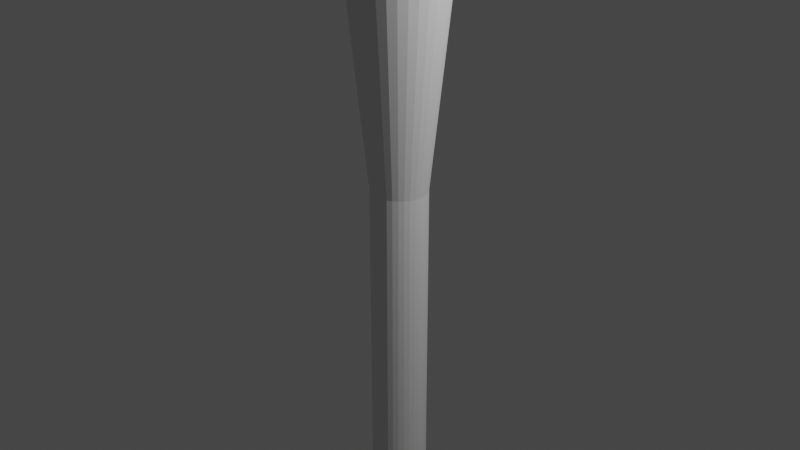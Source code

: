 # Source: barrel_edge_selected_Edge_Bevel_torch.blend  (saved by Blender 3.2.14; exported with 4.5.12 LTS)
import bpy
from mathutils import Matrix  # noqa: F401  (used for matrix-valued properties, if any)

bpy.ops.wm.read_factory_settings(use_empty=True)
scene = bpy.context.scene
scene.name = 'Scene'

# ---- collections
col_collection = bpy.data.collections.new('Collection'); scene.collection.children.link(col_collection)

# ---- world
world_world = bpy.data.worlds.new('World'); scene.world = world_world
world_world.use_nodes = True; world_world.node_tree.nodes.clear()
_N = world_world.node_tree.nodes; _L = world_world.node_tree.links
n0 = _N.new('ShaderNodeOutputWorld'); n0.name = 'World Output'; n0.location = (300, 300)
n1 = _N.new('ShaderNodeBackground'); n1.name = 'Background'; n1.location = (10, 300)
n1.inputs[0].default_value = (0.05088, 0.05088, 0.05088, 1.0)
_L.new(n1.outputs[0], n0.inputs[0])
n0.is_active_output = True
world_world.color = (0.05088, 0.05088, 0.05088)
world_world.use_sun_shadow = False
world_world.sun_shadow_jitter_overblur = 0.0

# ---- cameras
cam_camera = bpy.data.cameras.new('Camera')
cam_camera.clip_end = 100.0
cam_camera.ortho_scale = 7.314

# ---- lights
light_light = bpy.data.lights.new('Light', 'POINT')
light_light.transmission_factor = 0.0
light_light.energy = 1000.0
light_light.shadow_soft_size = 0.1
light_light.shadow_maximum_resolution = 0.006
light_light.use_absolute_resolution = True

# ---- meshes
me_cylinder = bpy.data.meshes.new('Cylinder')
me_cylinder.from_pydata([(0.0, 1.0, -1.0), (0.0, 1.0, 1.0), (0.1951, 0.9808, -1.0), (0.1951, 0.9808, 1.0), (0.3827, 0.9239, -1.0), (0.3827, 0.9239, 1.0), (0.5556, 0.8315, -1.0), (0.5556, 0.8315, 1.0), (0.7071, 0.7071, -1.0), (0.7071, 0.7071, 1.0), (0.8315, 0.5556, -1.0), (0.8315, 0.5556, 1.0), (0.9239, 0.3827, -1.0), (0.9239, 0.3827, 1.0), (0.9808, 0.1951, -1.0), (0.9808, 0.1951, 1.0), (1.0, -4.371e-08, -1.0), (1.0, -4.371e-08, 1.0), (0.9808, -0.1951, -1.0), (0.9808, -0.1951, 1.0), (0.9239, -0.3827, -1.0), (0.9239, -0.3827, 1.0), (0.8315, -0.5556, -1.0), (0.8315, -0.5556, 1.0), (0.7071, -0.7071, -1.0), (0.7071, -0.7071, 1.0), (0.5556, -0.8315, -1.0), (0.5556, -0.8315, 1.0), (0.3827, -0.9239, -1.0), (0.3827, -0.9239, 1.0), (0.1951, -0.9808, -1.0), (0.1951, -0.9808, 1.0), (-8.742e-08, -1.0, -1.0), (-8.742e-08, -1.0, 1.0), (-0.1951, -0.9808, -1.0), (-0.1951, -0.9808, 1.0), (-0.3827, -0.9239, -1.0), (-0.3827, -0.9239, 1.0), (-0.5556, -0.8315, -1.0), (-0.5556, -0.8315, 1.0), (-0.7071, -0.7071, -1.0), (-0.7071, -0.7071, 1.0), (-0.8315, -0.5556, -1.0), (-0.8315, -0.5556, 1.0), (-0.9239, -0.3827, -1.0), (-0.9239, -0.3827, 1.0), (-0.9808, -0.1951, -1.0), (-0.9808, -0.1951, 1.0), (-1.0, 1.192e-08, -1.0), (-1.0, 1.192e-08, 1.0), (-0.9808, 0.1951, -1.0), (-0.9808, 0.1951, 1.0), (-0.9239, 0.3827, -1.0), (-0.9239, 0.3827, 1.0), (-0.8315, 0.5556, -1.0), (-0.8315, 0.5556, 1.0), (-0.7071, 0.7071, -1.0), (-0.7071, 0.7071, 1.0), (-0.5556, 0.8315, -1.0), (-0.5556, 0.8315, 1.0), (-0.3827, 0.9239, -1.0), (-0.3827, 0.9239, 1.0), (-0.1951, 0.9808, -1.0), (-0.1951, 0.9808, 1.0), (0.2476, 1.245, 1.0), (3.59e-08, 1.269, 1.0), (3.59e-08, 1.269, 0.9741), (0.4856, 1.172, 1.0), (0.705, 1.055, 1.0), (0.8973, 0.8973, 1.0), (1.055, 0.705, 1.0), (1.172, 0.4856, 1.0), (1.245, 0.2476, 1.0), (1.269, -5.14e-08, 1.0), (1.245, -0.2476, 1.0), (1.172, -0.4856, 1.0), (1.055, -0.705, 1.0), (0.8973, -0.8973, 1.0), (0.705, -1.055, 1.0), (0.4856, -1.172, 1.0), (0.2476, -1.245, 1.0), (-1.015e-07, -1.269, 1.0), (-0.2476, -1.245, 1.0), (-0.4856, -1.172, 1.0), (-0.705, -1.055, 1.0), (-0.8973, -0.8973, 1.0), (-1.055, -0.705, 1.0), (-1.172, -0.4856, 1.0), (-1.245, -0.2476, 1.0), (-1.269, 1.192e-08, 1.0), (-1.245, 0.2476, 1.0), (-1.172, 0.4856, 1.0), (-1.055, 0.705, 1.0), (-0.8973, 0.8973, 1.0), (-0.705, 1.055, 1.0), (-0.4856, 1.172, 1.0), (-0.2476, 1.245, 1.0), (0.2476, 1.245, 0.9741), (0.4856, 1.172, 0.9741), (0.705, 1.055, 0.9741), (0.8973, 0.8973, 0.9741), (1.055, 0.705, 0.9741), (1.172, 0.4856, 0.9741), (1.245, 0.2476, 0.9741), (1.269, -5.14e-08, 0.9741), (1.245, -0.2476, 0.9741), (1.172, -0.4856, 0.9741), (1.055, -0.705, 0.9741), (0.8973, -0.8973, 0.9741), (0.705, -1.055, 0.9741), (0.4856, -1.172, 0.9741), (0.2476, -1.245, 0.9741), (-1.015e-07, -1.269, 0.9741), (-0.2476, -1.245, 0.9741), (-0.4856, -1.172, 0.9741), (-0.705, -1.055, 0.9741), (-0.8973, -0.8973, 0.9741), (-1.055, -0.705, 0.9741), (-1.172, -0.4856, 0.9741), (-1.245, -0.2476, 0.9741), (-1.269, 1.192e-08, 0.9741), (-1.245, 0.2476, 0.9741), (-1.172, 0.4856, 0.9741), (-1.055, 0.705, 0.9741), (-0.8973, 0.8973, 0.9741), (-0.705, 1.055, 0.9741), (-0.4856, 1.172, 0.9741), (-0.2476, 1.245, 0.9741), (1.159e-07, 1.868, 0.9741), (0.0, 1.0, 0.1101), (0.1951, 0.9808, 0.1101), (0.3645, 1.832, 0.9741), (0.3827, 0.9239, 0.1101), (0.7149, 1.726, 0.9741), (0.5556, 0.8315, 0.1101), (1.038, 1.553, 0.9741), (0.7071, 0.7071, 0.1101), (1.321, 1.321, 0.9741), (0.8315, 0.5556, 0.1101), (1.553, 1.038, 0.9741), (0.9239, 0.3827, 0.1101), (1.726, 0.7149, 0.9741), (0.9808, 0.1951, 0.1101), (1.832, 0.3645, 0.9741), (1.0, -4.371e-08, 0.1101), (1.868, -6.854e-08, 0.9741), (0.9808, -0.1951, 0.1101), (1.832, -0.3645, 0.9741), (0.9239, -0.3827, 0.1101), (1.726, -0.7149, 0.9741), (0.8315, -0.5556, 0.1101), (1.553, -1.038, 0.9741), (0.7071, -0.7071, 0.1101), (1.321, -1.321, 0.9741), (0.5556, -0.8315, 0.1101), (1.038, -1.553, 0.9741), (0.3827, -0.9239, 0.1101), (0.7149, -1.726, 0.9741), (0.1951, -0.9808, 0.1101), (0.3645, -1.832, 0.9741), (-8.742e-08, -1.0, 0.1101), (-1.329e-07, -1.868, 0.9741), (-0.1951, -0.9808, 0.1101), (-0.3645, -1.832, 0.9741), (-0.3827, -0.9239, 0.1101), (-0.7149, -1.726, 0.9741), (-0.5556, -0.8315, 0.1101), (-1.038, -1.553, 0.9741), (-0.7071, -0.7071, 0.1101), (-1.321, -1.321, 0.9741), (-0.8315, -0.5556, 0.1101), (-1.553, -1.038, 0.9741), (-0.9239, -0.3827, 0.1101), (-1.726, -0.7149, 0.9741), (-0.9808, -0.1951, 0.1101), (-1.832, -0.3645, 0.9741), (-1.0, 1.192e-08, 0.1101), (-1.868, 1.192e-08, 0.9741), (-0.9808, 0.1951, 0.1101), (-1.832, 0.3645, 0.9741), (-0.9239, 0.3827, 0.1101), (-1.726, 0.7149, 0.9741), (-0.8315, 0.5556, 0.1101), (-1.553, 1.038, 0.9741), (-0.7071, 0.7071, 0.1101), (-1.321, 1.321, 0.9741), (-0.5556, 0.8315, 0.1101), (-1.038, 1.553, 0.9741), (-0.3827, 0.9239, 0.1101), (-0.7149, 1.726, 0.9741), (-0.1951, 0.9808, 0.1101), (-0.3645, 1.832, 0.9741)], [], [(46, 174, 176, 48), (21, 23, 76, 75), (179, 177, 120, 121), (3, 5, 67, 64), (55, 57, 93, 92), (48, 176, 178, 50), (37, 39, 84, 83), (52, 180, 182, 54), (19, 21, 75, 74), (54, 182, 184, 56), (128, 191, 127, 66), (53, 55, 92, 91), (56, 184, 186, 58), (1, 3, 64, 65), (4, 132, 134, 6), (35, 37, 83, 82), (58, 186, 188, 60), (17, 19, 74, 73), (6, 134, 136, 8), (60, 188, 190, 62), (8, 136, 138, 10), (51, 53, 91, 90), (10, 138, 140, 12), (33, 35, 82, 81), (2, 130, 132, 4), (15, 17, 73, 72), (12, 140, 142, 14), (14, 142, 144, 16), (49, 51, 90, 89), (16, 144, 146, 18), (31, 33, 81, 80), (131, 128, 66, 97), (191, 189, 126, 127), (189, 187, 125, 126), (187, 185, 124, 125), (185, 183, 123, 124), (183, 181, 122, 123), (181, 179, 121, 122), (50, 178, 180, 52), (177, 175, 119, 120), (175, 173, 118, 119), (173, 171, 117, 118), (171, 169, 116, 117), (169, 167, 115, 116), (167, 165, 114, 115), (165, 163, 113, 114), (163, 161, 112, 113), (161, 159, 111, 112), (159, 157, 110, 111), (157, 155, 109, 110), (155, 153, 108, 109), (153, 151, 107, 108), (151, 149, 106, 107), (149, 147, 105, 106), (147, 145, 104, 105), (145, 143, 103, 104), (143, 141, 102, 103), (141, 139, 101, 102), (139, 137, 100, 101), (137, 135, 99, 100), (135, 133, 98, 99), (133, 131, 97, 98), (62, 190, 129, 0), (66, 65, 64, 97), (97, 64, 67, 98), (98, 67, 68, 99), (99, 68, 69, 100), (100, 69, 70, 101), (101, 70, 71, 102), (102, 71, 72, 103), (103, 72, 73, 104), (104, 73, 74, 105), (105, 74, 75, 106), (106, 75, 76, 107), (107, 76, 77, 108), (108, 77, 78, 109), (109, 78, 79, 110), (110, 79, 80, 111), (111, 80, 81, 112), (112, 81, 82, 113), (113, 82, 83, 114), (114, 83, 84, 115), (115, 84, 85, 116), (116, 85, 86, 117), (117, 86, 87, 118), (118, 87, 88, 119), (119, 88, 89, 120), (120, 89, 90, 121), (121, 90, 91, 122), (122, 91, 92, 123), (123, 92, 93, 124), (124, 93, 94, 125), (125, 94, 95, 126), (126, 95, 96, 127), (127, 96, 65, 66), (39, 41, 85, 84), (44, 172, 174, 46), (57, 59, 94, 93), (42, 170, 172, 44), (5, 7, 68, 67), (23, 25, 77, 76), (40, 168, 170, 42), (41, 43, 86, 85), (38, 166, 168, 40), (59, 61, 95, 94), (7, 9, 69, 68), (36, 164, 166, 38), (25, 27, 78, 77), (34, 162, 164, 36), (43, 45, 87, 86), (32, 160, 162, 34), (61, 63, 96, 95), (9, 11, 70, 69), (30, 158, 160, 32), (27, 29, 79, 78), (28, 156, 158, 30), (45, 47, 88, 87), (26, 154, 156, 28), (63, 1, 65, 96), (24, 152, 154, 26), (11, 13, 71, 70), (29, 31, 80, 79), (22, 150, 152, 24), (47, 49, 89, 88), (20, 148, 150, 22), (18, 146, 148, 20), (13, 15, 72, 71), (191, 128, 129, 190), (189, 191, 190, 188), (187, 189, 188, 186), (185, 187, 186, 184), (183, 185, 184, 182), (181, 183, 182, 180), (179, 181, 180, 178), (177, 179, 178, 176), (175, 177, 176, 174), (173, 175, 174, 172), (171, 173, 172, 170), (169, 171, 170, 168), (167, 169, 168, 166), (165, 167, 166, 164), (163, 165, 164, 162), (161, 163, 162, 160), (159, 161, 160, 158), (157, 159, 158, 156), (155, 157, 156, 154), (153, 155, 154, 152), (151, 153, 152, 150), (149, 151, 150, 148), (147, 149, 148, 146), (145, 147, 146, 144), (143, 145, 144, 142), (141, 143, 142, 140), (139, 141, 140, 138), (137, 139, 138, 136), (135, 137, 136, 134), (133, 135, 134, 132), (131, 133, 132, 130), (128, 131, 130, 129), (0, 129, 130, 2)])
_uv = me_cylinder.uv_layers.new(name='UVMap')
_uv.uv.foreach_set('vector', [0.2812, 0.5, 0.2812, 0.7775, 0.25, 0.7775, 0.25, 0.5, 0.4717, 0.1582, 0.4496, 0.1167, 0.4496, 0.1167, 0.4717, 0.1582, 0.2095, 0.9935, 0.2592, 0.9935, 0.25, 0.9935, 0.2188, 0.9935, 0.2968, 0.4854, 0.3418, 0.4717, 0.3418, 0.4717, 0.2968, 0.4854, 0.05045, 0.3833, 0.08029, 0.4197, 0.08029, 0.4197, 0.05045, 0.3833, 0.25, 0.5, 0.25, 0.7775, 0.2188, 0.7775, 0.2188, 0.5, 0.1582, 0.02827, 0.1167, 0.05045, 0.1167, 0.05045, 0.1582, 0.02827, 0.1875, 0.5, 0.1875, 0.7775, 0.1562, 0.7775, 0.1562, 0.5, 0.4854, 0.2032, 0.4717, 0.1582, 0.4717, 0.1582, 0.4854, 0.2032, 0.1562, 0.5, 0.1562, 0.7775, 0.125, 0.7775, 0.125, 0.5, 0.001198, 0.9935, 0.04047, 0.9935, 0.03125, 0.9935, 0.0, 0.9935, 0.02827, 0.3418, 0.05045, 0.3833, 0.05045, 0.3833, 0.02827, 0.3418, 0.125, 0.5, 0.125, 0.7775, 0.09375, 0.7775, 0.09375, 0.5, 0.25, 0.49, 0.2968, 0.4854, 0.2968, 0.4854, 0.25, 0.49, 0.9375, 0.5, 0.9375, 0.7775, 0.9062, 0.7775, 0.9062, 0.5, 0.2032, 0.01461, 0.1582, 0.02827, 0.1582, 0.02827, 0.2032, 0.01461, 0.09375, 0.5, 0.09375, 0.7775, 0.0625, 0.7775, 0.0625, 0.5, 0.49, 0.25, 0.4854, 0.2032, 0.4854, 0.2032, 0.49, 0.25, 0.9062, 0.5, 0.9062, 0.7775, 0.875, 0.7775, 0.875, 0.5, 0.0625, 0.5, 0.0625, 0.7775, 0.03125, 0.7775, 0.03125, 0.5, 0.875, 0.5, 0.875, 0.7775, 0.8438, 0.7775, 0.8438, 0.5, 0.01461, 0.2968, 0.02827, 0.3418, 0.02827, 0.3418, 0.01461, 0.2968, 0.8438, 0.5, 0.8438, 0.7775, 0.8125, 0.7775, 0.8125, 0.5, 0.25, 0.01, 0.2032, 0.01461, 0.2032, 0.01461, 0.25, 0.01, 0.9688, 0.5, 0.9688, 0.7775, 0.9375, 0.7775, 0.9375, 0.5, 0.4854, 0.2968, 0.49, 0.25, 0.49, 0.25, 0.4854, 0.2968, 0.8125, 0.5, 0.8125, 0.7775, 0.7812, 0.7775, 0.7812, 0.5, 0.7812, 0.5, 0.7812, 0.7775, 0.75, 0.7775, 0.75, 0.5, 0.01, 0.25, 0.01461, 0.2968, 0.01461, 0.2968, 0.01, 0.25, 0.75, 0.5, 0.75, 0.7775, 0.7188, 0.7775, 0.7188, 0.5, 0.2968, 0.01461, 0.25, 0.01, 0.25, 0.01, 0.2968, 0.01461, 0.9595, 0.9935, 1.001, 0.9935, 1.0, 0.9935, 0.9688, 0.9935, 0.02203, 0.9935, 0.07172, 0.9935, 0.0625, 0.9935, 0.03125, 0.9935, 0.05328, 0.9935, 0.103, 0.9935, 0.09375, 0.9935, 0.0625, 0.9935, 0.08453, 0.9935, 0.1342, 0.9935, 0.125, 0.9935, 0.09375, 0.9935, 0.1158, 0.9935, 0.1655, 0.9935, 0.1562, 0.9935, 0.125, 0.9935, 0.147, 0.9935, 0.1967, 0.9935, 0.1875, 0.9935, 0.1562, 0.9935, 0.1783, 0.9935, 0.228, 0.9935, 0.2188, 0.9935, 0.1875, 0.9935, 0.2188, 0.5, 0.2188, 0.7775, 0.1875, 0.7775, 0.1875, 0.5, 0.2408, 0.9935, 0.2905, 0.9935, 0.2812, 0.9935, 0.25, 0.9935, 0.272, 0.9935, 0.3217, 0.9935, 0.3125, 0.9935, 0.2812, 0.9935, 0.3033, 0.9935, 0.353, 0.9935, 0.3438, 0.9935, 0.3125, 0.9935, 0.3345, 0.9935, 0.3842, 0.9935, 0.375, 0.9935, 0.3438, 0.9935, 0.3658, 0.9935, 0.4155, 0.9935, 0.4062, 0.9935, 0.375, 0.9935, 0.397, 0.9935, 0.4467, 0.9935, 0.4375, 0.9935, 0.4062, 0.9935, 0.4283, 0.9935, 0.478, 0.9935, 0.4688, 0.9935, 0.4375, 0.9935, 0.4595, 0.9935, 0.4205, 0.9935, 0.5, 0.9935, 0.4688, 0.9935, 0.4956, 0.9935, 0.5405, 0.9935, 0.5312, 0.9935, 0.5, 0.9935, 0.522, 0.9935, 0.5717, 0.9935, 0.5625, 0.9935, 0.5312, 0.9935, 0.5533, 0.9935, 0.603, 0.9935, 0.5938, 0.9935, 0.5625, 0.9935, 0.5845, 0.9935, 0.6342, 0.9935, 0.625, 0.9935, 0.5938, 0.9935, 0.6158, 0.9935, 0.6655, 0.9935, 0.6562, 0.9935, 0.625, 0.9935, 0.647, 0.9935, 0.6967, 0.9935, 0.6875, 0.9935, 0.6562, 0.9935, 0.6783, 0.9935, 0.728, 0.9935, 0.7188, 0.9935, 0.6875, 0.9935, 0.7095, 0.9935, 0.7592, 0.9935, 0.75, 0.9935, 0.7188, 0.9935, 0.7408, 0.9935, 0.7905, 0.9935, 0.7812, 0.9935, 0.75, 0.9935, 0.772, 0.9935, 0.8217, 0.9935, 0.8125, 0.9935, 0.7812, 0.9935, 0.8033, 0.9935, 0.853, 0.9935, 0.8438, 0.9935, 0.8125, 0.9935, 0.8345, 0.9935, 0.8842, 0.9935, 0.875, 0.9935, 0.8438, 0.9935, 0.8658, 0.9935, 0.9155, 0.9935, 0.9062, 0.9935, 0.875, 0.9935, 0.897, 0.9935, 0.9467, 0.9935, 0.9375, 0.9935, 0.9062, 0.9935, 0.9283, 0.9935, 0.978, 0.9935, 0.9688, 0.9935, 0.9375, 0.9935, 0.03125, 0.5, 0.03125, 0.7775, 0.0, 0.7775, 0.0, 0.5, 1.0, 0.9935, 1.0, 1.0, 0.9688, 1.0, 0.9688, 0.9935, 0.9688, 0.9935, 0.9688, 1.0, 0.9375, 1.0, 0.9375, 0.9935, 0.9375, 0.9935, 0.9375, 1.0, 0.9062, 1.0, 0.9062, 0.9935, 0.9062, 0.9935, 0.9062, 1.0, 0.875, 1.0, 0.875, 0.9935, 0.875, 0.9935, 0.875, 1.0, 0.8438, 1.0, 0.8438, 0.9935, 0.8438, 0.9935, 0.8438, 1.0, 0.8125, 1.0, 0.8125, 0.9935, 0.8125, 0.9935, 0.8125, 1.0, 0.7812, 1.0, 0.7812, 0.9935, 0.7812, 0.9935, 0.7812, 1.0, 0.75, 1.0, 0.75, 0.9935, 0.75, 0.9935, 0.75, 1.0, 0.7188, 1.0, 0.7188, 0.9935, 0.7188, 0.9935, 0.7188, 1.0, 0.6875, 1.0, 0.6875, 0.9935, 0.6875, 0.9935, 0.6875, 1.0, 0.6562, 1.0, 0.6562, 0.9935, 0.6562, 0.9935, 0.6562, 1.0, 0.625, 1.0, 0.625, 0.9935, 0.625, 0.9935, 0.625, 1.0, 0.5938, 1.0, 0.5938, 0.9935, 0.5938, 0.9935, 0.5938, 1.0, 0.5625, 1.0, 0.5625, 0.9935, 0.5625, 0.9935, 0.5625, 1.0, 0.5312, 1.0, 0.5312, 0.9935, 0.5312, 0.9935, 0.5312, 1.0, 0.5, 1.0, 0.5, 0.9935, 0.5, 0.9935, 0.5, 1.0, 0.4688, 1.0, 0.4688, 0.9935, 0.4688, 0.9935, 0.4688, 1.0, 0.4375, 1.0, 0.4375, 0.9935, 0.4375, 0.9935, 0.4375, 1.0, 0.4062, 1.0, 0.4062, 0.9935, 0.4062, 0.9935, 0.4062, 1.0, 0.375, 1.0, 0.375, 0.9935, 0.375, 0.9935, 0.375, 1.0, 0.3438, 1.0, 0.3438, 0.9935, 0.3438, 0.9935, 0.3438, 1.0, 0.3125, 1.0, 0.3125, 0.9935, 0.3125, 0.9935, 0.3125, 1.0, 0.2812, 1.0, 0.2812, 0.9935, 0.2812, 0.9935, 0.2812, 1.0, 0.25, 1.0, 0.25, 0.9935, 0.25, 0.9935, 0.25, 1.0, 0.2188, 1.0, 0.2188, 0.9935, 0.2188, 0.9935, 0.2188, 1.0, 0.1875, 1.0, 0.1875, 0.9935, 0.1875, 0.9935, 0.1875, 1.0, 0.1562, 1.0, 0.1562, 0.9935, 0.1562, 0.9935, 0.1562, 1.0, 0.125, 1.0, 0.125, 0.9935, 0.125, 0.9935, 0.125, 1.0, 0.09375, 1.0, 0.09375, 0.9935, 0.09375, 0.9935, 0.09375, 1.0, 0.0625, 1.0, 0.0625, 0.9935, 0.0625, 0.9935, 0.0625, 1.0, 0.03125, 1.0, 0.03125, 0.9935, 0.03125, 0.9935, 0.03125, 1.0, 0.0, 1.0, 0.0, 0.9935, 0.1167, 0.05045, 0.08029, 0.08029, 0.08029, 0.08029, 0.1167, 0.05045, 0.3125, 0.5, 0.3125, 0.7775, 0.2812, 0.7775, 0.2812, 0.5, 0.08029, 0.4197, 0.1167, 0.4496, 0.1167, 0.4496, 0.08029, 0.4197, 0.3438, 0.5, 0.3438, 0.7775, 0.3125, 0.7775, 0.3125, 0.5, 0.3418, 0.4717, 0.3833, 0.4496, 0.3833, 0.4496, 0.3418, 0.4717, 0.4496, 0.1167, 0.4197, 0.08029, 0.4197, 0.08029, 0.4496, 0.1167, 0.375, 0.5, 0.375, 0.7775, 0.3438, 0.7775, 0.3438, 0.5, 0.08029, 0.08029, 0.05045, 0.1167, 0.05045, 0.1167, 0.08029, 0.08029, 0.4062, 0.5, 0.4062, 0.7775, 0.375, 0.7775, 0.375, 0.5, 0.1167, 0.4496, 0.1582, 0.4717, 0.1582, 0.4717, 0.1167, 0.4496, 0.3833, 0.4496, 0.4197, 0.4197, 0.4197, 0.4197, 0.3833, 0.4496, 0.4375, 0.5, 0.4375, 0.7775, 0.4062, 0.7775, 0.4062, 0.5, 0.4197, 0.08029, 0.3833, 0.05045, 0.3833, 0.05045, 0.4197, 0.08029, 0.4688, 0.5, 0.4688, 0.7775, 0.4375, 0.7775, 0.4375, 0.5, 0.05045, 0.1167, 0.02827, 0.1582, 0.02827, 0.1582, 0.05045, 0.1167, 0.5, 0.5, 0.5, 0.7775, 0.4688, 0.7775, 0.4688, 0.5, 0.1582, 0.4717, 0.2032, 0.4854, 0.2032, 0.4854, 0.1582, 0.4717, 0.4197, 0.4197, 0.4496, 0.3833, 0.4496, 0.3833, 0.4197, 0.4197, 0.5312, 0.5, 0.5312, 0.7775, 0.5, 0.7775, 0.5, 0.5, 0.3833, 0.05045, 0.3418, 0.02827, 0.3418, 0.02827, 0.3833, 0.05045, 0.5625, 0.5, 0.5625, 0.7775, 0.5312, 0.7775, 0.5312, 0.5, 0.02827, 0.1582, 0.01461, 0.2032, 0.01461, 0.2032, 0.02827, 0.1582, 0.5938, 0.5, 0.5938, 0.7775, 0.5625, 0.7775, 0.5625, 0.5, 0.2032, 0.4854, 0.25, 0.49, 0.25, 0.49, 0.2032, 0.4854, 0.625, 0.5, 0.625, 0.7775, 0.5938, 0.7775, 0.5938, 0.5, 0.4496, 0.3833, 0.4717, 0.3418, 0.4717, 0.3418, 0.4496, 0.3833, 0.3418, 0.02827, 0.2968, 0.01461, 0.2968, 0.01461, 0.3418, 0.02827, 0.6562, 0.5, 0.6562, 0.7775, 0.625, 0.7775, 0.625, 0.5, 0.01461, 0.2032, 0.01, 0.25, 0.01, 0.25, 0.01461, 0.2032, 0.6875, 0.5, 0.6875, 0.7775, 0.6562, 0.7775, 0.6562, 0.5, 0.7188, 0.5, 0.7188, 0.7775, 0.6875, 0.7775, 0.6875, 0.5, 0.4717, 0.3418, 0.4854, 0.2968, 0.4854, 0.2968, 0.4717, 0.3418, 0.04047, 0.9935, 0.001198, 0.9935, 0.0, 0.7775, 0.03125, 0.7775, 0.07172, 0.9935, 0.02203, 0.9935, 0.03125, 0.7775, 0.0625, 0.7775, 0.103, 0.9935, 0.05328, 0.9935, 0.0625, 0.7775, 0.09375, 0.7775, 0.1342, 0.9935, 0.08453, 0.9935, 0.09375, 0.7775, 0.125, 0.7775, 0.1655, 0.9935, 0.1158, 0.9935, 0.125, 0.7775, 0.1562, 0.7775, 0.1967, 0.9935, 0.147, 0.9935, 0.1562, 0.7775, 0.1875, 0.7775, 0.228, 0.9935, 0.1783, 0.9935, 0.1875, 0.7775, 0.2188, 0.7775, 0.2592, 0.9935, 0.2095, 0.9935, 0.2188, 0.7775, 0.25, 0.7775, 0.2905, 0.9935, 0.2408, 0.9935, 0.25, 0.7775, 0.2812, 0.7775, 0.3217, 0.9935, 0.272, 0.9935, 0.2812, 0.7775, 0.3125, 0.7775, 0.353, 0.9935, 0.3033, 0.9935, 0.3125, 0.7775, 0.3438, 0.7775, 0.3842, 0.9935, 0.3345, 0.9935, 0.3438, 0.7775, 0.375, 0.7775, 0.4155, 0.9935, 0.3658, 0.9935, 0.375, 0.7775, 0.4062, 0.7775, 0.4467, 0.9935, 0.397, 0.9935, 0.4062, 0.7775, 0.4375, 0.7775, 0.478, 0.9935, 0.4283, 0.9935, 0.4375, 0.7775, 0.4688, 0.7775, 0.4205, 0.9935, 0.4595, 0.9935, 0.4688, 0.7775, 0.5, 0.7775, 0.5405, 0.9935, 0.4956, 0.9935, 0.5, 0.7775, 0.5312, 0.7775, 0.5717, 0.9935, 0.522, 0.9935, 0.5312, 0.7775, 0.5625, 0.7775, 0.603, 0.9935, 0.5533, 0.9935, 0.5625, 0.7775, 0.5938, 0.7775, 0.6342, 0.9935, 0.5845, 0.9935, 0.5938, 0.7775, 0.625, 0.7775, 0.6655, 0.9935, 0.6158, 0.9935, 0.625, 0.7775, 0.6562, 0.7775, 0.6967, 0.9935, 0.647, 0.9935, 0.6562, 0.7775, 0.6875, 0.7775, 0.728, 0.9935, 0.6783, 0.9935, 0.6875, 0.7775, 0.7188, 0.7775, 0.7592, 0.9935, 0.7095, 0.9935, 0.7188, 0.7775, 0.75, 0.7775, 0.7905, 0.9935, 0.7408, 0.9935, 0.75, 0.7775, 0.7812, 0.7775, 0.8217, 0.9935, 0.772, 0.9935, 0.7812, 0.7775, 0.8125, 0.7775, 0.853, 0.9935, 0.8033, 0.9935, 0.8125, 0.7775, 0.8438, 0.7775, 0.8842, 0.9935, 0.8345, 0.9935, 0.8438, 0.7775, 0.875, 0.7775, 0.9155, 0.9935, 0.8658, 0.9935, 0.875, 0.7775, 0.9062, 0.7775, 0.9467, 0.9935, 0.897, 0.9935, 0.9062, 0.7775, 0.9375, 0.7775, 0.978, 0.9935, 0.9283, 0.9935, 0.9375, 0.7775, 0.9688, 0.7775, 1.001, 0.9935, 0.9595, 0.9935, 0.9688, 0.7775, 1.0, 0.7775, 1.0, 0.5, 1.0, 0.7775, 0.9688, 0.7775, 0.9688, 0.5])
me_cylinder.update()

# ---- objects
ob_light = bpy.data.objects.new('Light', light_light)
ob_camera = bpy.data.objects.new('Camera', cam_camera)
ob_cylinder = bpy.data.objects.new('Cylinder', me_cylinder)

# ---- transforms, parenting, visibility, modifiers, constraints
ob_light.location = (4.076, 1.005, 5.904)
ob_light.rotation_euler = (0.6503, 0.05522, 1.866)
ob_light.lock_rotations_4d = False
ob_light.empty_display_type = 'ARROWS'
ob_light.color = (0.0, 0.0, 0.0, 0.0)
ob_light.lineart.crease_threshold = 0.0
ob_camera.location = (7.359, -6.926, 4.958)
ob_camera.rotation_euler = (1.109, 0.0, 0.8149)
ob_camera.lock_rotations_4d = False
ob_camera.empty_display_type = 'ARROWS'
ob_camera.color = (0.0, 0.0, 0.0, 0.0)
ob_camera.display_type = 'WIRE'
ob_camera.lineart.crease_threshold = 0.0
ob_cylinder.location = (0.0, 0.0, 0.0)
ob_cylinder.scale = (0.3, 0.3, 3.0)

# ---- collection membership
col_collection.objects.link(ob_light)
col_collection.objects.link(ob_camera)
col_collection.objects.link(ob_cylinder)

# ---- scene / render settings (as saved in the file)
scene.camera = ob_camera
scene.frame_start = 1; scene.frame_end = 250; scene.frame_set(1)
scene.render.engine = 'BLENDER_EEVEE_NEXT'
scene.cycles.sampling_pattern = 'TABULATED_SOBOL'
scene.cycles.use_light_tree = False
scene.view_settings.view_transform = 'Filmic'
bpy.context.view_layer.update()
